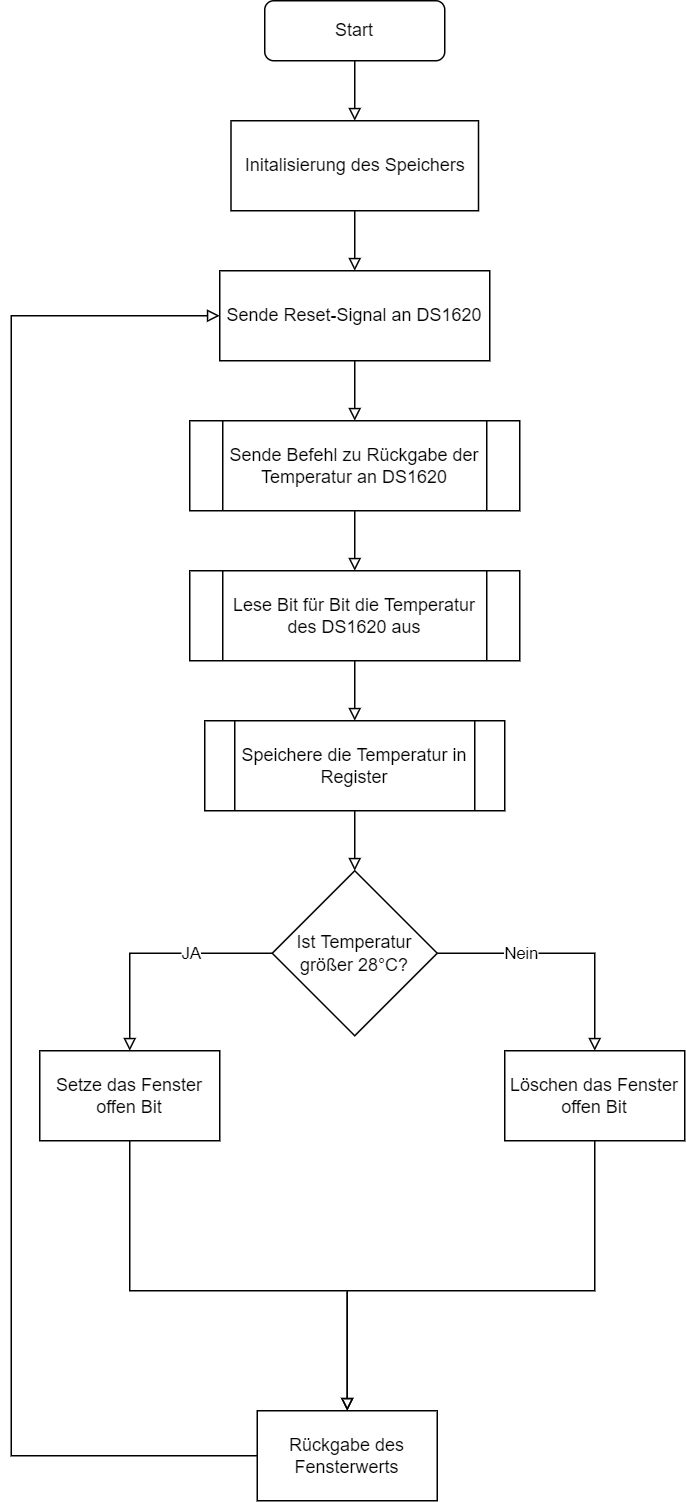

The diagram above was exported from draw.io. Its source (the exported page's mxGraphModel, read from the mxfile embedded in the PNG):
<mxGraphModel dx="2062" dy="1225" grid="1" gridSize="10" guides="1" tooltips="1" connect="1" arrows="1" fold="1" page="1" pageScale="1" pageWidth="827" pageHeight="1169" math="0" shadow="0">
  <root>
    <mxCell id="WIyWlLk6GJQsqaUBKTNV-0" />
    <mxCell id="WIyWlLk6GJQsqaUBKTNV-1" parent="WIyWlLk6GJQsqaUBKTNV-0" />
    <mxCell id="-1Q42DFUnhwFBxoUELYi-1" style="edgeStyle=orthogonalEdgeStyle;rounded=0;orthogonalLoop=1;jettySize=auto;html=1;exitX=0.5;exitY=1;exitDx=0;exitDy=0;entryX=0.5;entryY=0;entryDx=0;entryDy=0;endArrow=block;endFill=0;" edge="1" parent="WIyWlLk6GJQsqaUBKTNV-1" source="WIyWlLk6GJQsqaUBKTNV-3" target="-1Q42DFUnhwFBxoUELYi-0">
      <mxGeometry relative="1" as="geometry" />
    </mxCell>
    <mxCell id="WIyWlLk6GJQsqaUBKTNV-3" value="Start" style="rounded=1;whiteSpace=wrap;html=1;fontSize=12;glass=0;strokeWidth=1;shadow=0;" parent="WIyWlLk6GJQsqaUBKTNV-1" vertex="1">
      <mxGeometry x="349" y="40" width="120" height="40" as="geometry" />
    </mxCell>
    <mxCell id="-1Q42DFUnhwFBxoUELYi-4" style="edgeStyle=orthogonalEdgeStyle;rounded=0;orthogonalLoop=1;jettySize=auto;html=1;exitX=0.5;exitY=1;exitDx=0;exitDy=0;entryX=0.5;entryY=0;entryDx=0;entryDy=0;endArrow=block;endFill=0;" edge="1" parent="WIyWlLk6GJQsqaUBKTNV-1" source="-1Q42DFUnhwFBxoUELYi-0" target="-1Q42DFUnhwFBxoUELYi-2">
      <mxGeometry relative="1" as="geometry" />
    </mxCell>
    <mxCell id="-1Q42DFUnhwFBxoUELYi-0" value="Initalisierung des Speichers" style="rounded=0;whiteSpace=wrap;html=1;" vertex="1" parent="WIyWlLk6GJQsqaUBKTNV-1">
      <mxGeometry x="326.5" y="120" width="165" height="60" as="geometry" />
    </mxCell>
    <mxCell id="-1Q42DFUnhwFBxoUELYi-6" value="" style="edgeStyle=orthogonalEdgeStyle;rounded=0;orthogonalLoop=1;jettySize=auto;html=1;endArrow=block;endFill=0;" edge="1" parent="WIyWlLk6GJQsqaUBKTNV-1" source="-1Q42DFUnhwFBxoUELYi-2" target="-1Q42DFUnhwFBxoUELYi-5">
      <mxGeometry relative="1" as="geometry" />
    </mxCell>
    <mxCell id="-1Q42DFUnhwFBxoUELYi-2" value="Sende Reset-Signal an DS1620" style="whiteSpace=wrap;html=1;rounded=0;" vertex="1" parent="WIyWlLk6GJQsqaUBKTNV-1">
      <mxGeometry x="319" y="220" width="180" height="60" as="geometry" />
    </mxCell>
    <mxCell id="-1Q42DFUnhwFBxoUELYi-8" value="" style="edgeStyle=orthogonalEdgeStyle;rounded=0;orthogonalLoop=1;jettySize=auto;html=1;endArrow=block;endFill=0;" edge="1" parent="WIyWlLk6GJQsqaUBKTNV-1" source="-1Q42DFUnhwFBxoUELYi-5" target="-1Q42DFUnhwFBxoUELYi-7">
      <mxGeometry relative="1" as="geometry" />
    </mxCell>
    <mxCell id="-1Q42DFUnhwFBxoUELYi-5" value="Sende Befehl zu Rückgabe der Temperatur an DS1620" style="shape=process;whiteSpace=wrap;html=1;backgroundOutline=1;rounded=0;" vertex="1" parent="WIyWlLk6GJQsqaUBKTNV-1">
      <mxGeometry x="299" y="320" width="220" height="60" as="geometry" />
    </mxCell>
    <mxCell id="-1Q42DFUnhwFBxoUELYi-10" value="" style="edgeStyle=orthogonalEdgeStyle;rounded=0;orthogonalLoop=1;jettySize=auto;html=1;endArrow=block;endFill=0;" edge="1" parent="WIyWlLk6GJQsqaUBKTNV-1" source="-1Q42DFUnhwFBxoUELYi-7" target="-1Q42DFUnhwFBxoUELYi-9">
      <mxGeometry relative="1" as="geometry" />
    </mxCell>
    <mxCell id="-1Q42DFUnhwFBxoUELYi-7" value="Lese Bit für Bit die Temperatur des DS1620 aus" style="shape=process;whiteSpace=wrap;html=1;backgroundOutline=1;rounded=0;" vertex="1" parent="WIyWlLk6GJQsqaUBKTNV-1">
      <mxGeometry x="299" y="420" width="220" height="60" as="geometry" />
    </mxCell>
    <mxCell id="-1Q42DFUnhwFBxoUELYi-13" value="" style="edgeStyle=orthogonalEdgeStyle;rounded=0;orthogonalLoop=1;jettySize=auto;html=1;endArrow=block;endFill=0;" edge="1" parent="WIyWlLk6GJQsqaUBKTNV-1" source="-1Q42DFUnhwFBxoUELYi-9" target="-1Q42DFUnhwFBxoUELYi-12">
      <mxGeometry relative="1" as="geometry" />
    </mxCell>
    <mxCell id="-1Q42DFUnhwFBxoUELYi-9" value="Speichere die Temperatur in Register" style="shape=process;whiteSpace=wrap;html=1;backgroundOutline=1;rounded=0;" vertex="1" parent="WIyWlLk6GJQsqaUBKTNV-1">
      <mxGeometry x="309" y="520" width="200" height="60" as="geometry" />
    </mxCell>
    <mxCell id="-1Q42DFUnhwFBxoUELYi-15" value="JA" style="edgeStyle=orthogonalEdgeStyle;rounded=0;orthogonalLoop=1;jettySize=auto;html=1;endArrow=block;endFill=0;" edge="1" parent="WIyWlLk6GJQsqaUBKTNV-1" source="-1Q42DFUnhwFBxoUELYi-12" target="-1Q42DFUnhwFBxoUELYi-14">
      <mxGeometry x="-0.325" relative="1" as="geometry">
        <mxPoint as="offset" />
      </mxGeometry>
    </mxCell>
    <mxCell id="-1Q42DFUnhwFBxoUELYi-18" value="Nein" style="edgeStyle=orthogonalEdgeStyle;rounded=0;orthogonalLoop=1;jettySize=auto;html=1;endArrow=block;endFill=0;" edge="1" parent="WIyWlLk6GJQsqaUBKTNV-1" source="-1Q42DFUnhwFBxoUELYi-12" target="-1Q42DFUnhwFBxoUELYi-17">
      <mxGeometry x="-0.3412" relative="1" as="geometry">
        <mxPoint as="offset" />
      </mxGeometry>
    </mxCell>
    <mxCell id="-1Q42DFUnhwFBxoUELYi-12" value="Ist Temperatur größer 28°C?" style="rhombus;whiteSpace=wrap;html=1;rounded=0;" vertex="1" parent="WIyWlLk6GJQsqaUBKTNV-1">
      <mxGeometry x="354" y="620" width="110" height="110" as="geometry" />
    </mxCell>
    <mxCell id="-1Q42DFUnhwFBxoUELYi-21" style="edgeStyle=orthogonalEdgeStyle;rounded=0;orthogonalLoop=1;jettySize=auto;html=1;exitX=0.5;exitY=1;exitDx=0;exitDy=0;entryX=0.5;entryY=0;entryDx=0;entryDy=0;endArrow=block;endFill=0;" edge="1" parent="WIyWlLk6GJQsqaUBKTNV-1" source="-1Q42DFUnhwFBxoUELYi-14" target="-1Q42DFUnhwFBxoUELYi-19">
      <mxGeometry relative="1" as="geometry">
        <Array as="points">
          <mxPoint x="259" y="900" />
          <mxPoint x="404" y="900" />
        </Array>
      </mxGeometry>
    </mxCell>
    <mxCell id="-1Q42DFUnhwFBxoUELYi-14" value="Setze das Fenster offen Bit" style="whiteSpace=wrap;html=1;rounded=0;" vertex="1" parent="WIyWlLk6GJQsqaUBKTNV-1">
      <mxGeometry x="199" y="740" width="120" height="60" as="geometry" />
    </mxCell>
    <mxCell id="-1Q42DFUnhwFBxoUELYi-20" value="" style="edgeStyle=orthogonalEdgeStyle;rounded=0;orthogonalLoop=1;jettySize=auto;html=1;endArrow=block;endFill=0;" edge="1" parent="WIyWlLk6GJQsqaUBKTNV-1" source="-1Q42DFUnhwFBxoUELYi-17" target="-1Q42DFUnhwFBxoUELYi-19">
      <mxGeometry relative="1" as="geometry">
        <Array as="points">
          <mxPoint x="569" y="900" />
          <mxPoint x="404" y="900" />
        </Array>
      </mxGeometry>
    </mxCell>
    <mxCell id="-1Q42DFUnhwFBxoUELYi-17" value="Löschen das Fenster offen Bit" style="whiteSpace=wrap;html=1;rounded=0;" vertex="1" parent="WIyWlLk6GJQsqaUBKTNV-1">
      <mxGeometry x="509" y="740" width="120" height="60" as="geometry" />
    </mxCell>
    <mxCell id="-1Q42DFUnhwFBxoUELYi-22" style="edgeStyle=orthogonalEdgeStyle;rounded=0;orthogonalLoop=1;jettySize=auto;html=1;exitX=0;exitY=0.5;exitDx=0;exitDy=0;endArrow=block;endFill=0;entryX=0;entryY=0.5;entryDx=0;entryDy=0;" edge="1" parent="WIyWlLk6GJQsqaUBKTNV-1" source="-1Q42DFUnhwFBxoUELYi-19" target="-1Q42DFUnhwFBxoUELYi-2">
      <mxGeometry relative="1" as="geometry">
        <mxPoint x="90" y="200" as="targetPoint" />
        <Array as="points">
          <mxPoint x="180" y="1010" />
          <mxPoint x="180" y="250" />
        </Array>
      </mxGeometry>
    </mxCell>
    <mxCell id="-1Q42DFUnhwFBxoUELYi-19" value="Rückgabe des Fensterwerts" style="whiteSpace=wrap;html=1;rounded=0;" vertex="1" parent="WIyWlLk6GJQsqaUBKTNV-1">
      <mxGeometry x="344" y="980" width="120" height="60" as="geometry" />
    </mxCell>
  </root>
</mxGraphModel>